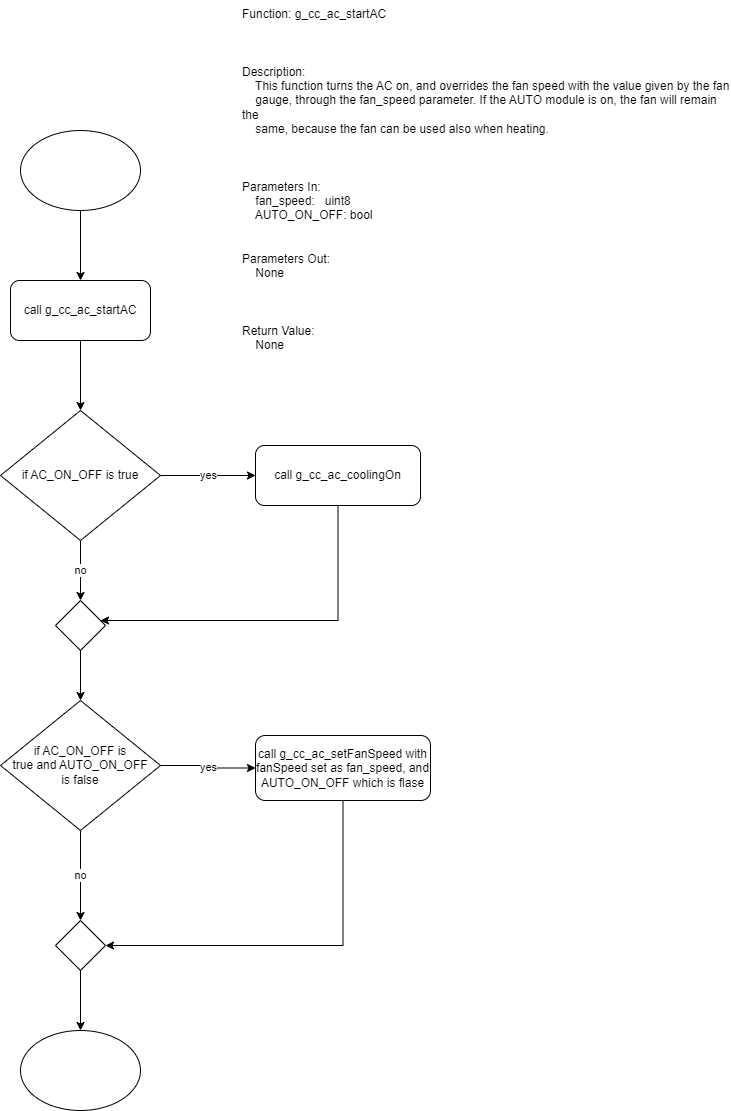

The diagram above was exported from draw.io. Its source (the exported page's mxGraphModel, read from the mxfile embedded in the PNG):
<mxGraphModel dx="1376" dy="768" grid="1" gridSize="10" guides="1" tooltips="1" connect="1" arrows="1" fold="1" page="1" pageScale="1" pageWidth="850" pageHeight="1100" background="#ffffff" math="0" shadow="0">
  <root>
    <mxCell id="0" />
    <mxCell id="1" parent="0" />
    <mxCell id="gBcZOe4BovccMPCMdeSZ-1" value="Function: g_cc_ac_startAC&#10;&#10;&#10;&#10;Description:&#10;    This function turns the AC on, and overrides the fan speed with the value given by the fan &#10;    gauge, through the fan_speed parameter. If the AUTO module is on, the fan will remain the &#10;    same, because the fan can be used also when heating.&#10;&#10;&#10;&#10;Parameters In:&#10;    fan_speed:   uint8 &#10;    AUTO_ON_OFF: bool &#10;&#10;&#10;Parameters Out:&#10;    None&#10;&#10;&#10;&#10;Return Value:&#10;    None" style="text;whiteSpace=wrap;" vertex="1" parent="1">
      <mxGeometry x="360" y="10" width="490" height="370" as="geometry" />
    </mxCell>
    <mxCell id="gBcZOe4BovccMPCMdeSZ-3" style="edgeStyle=orthogonalEdgeStyle;rounded=0;orthogonalLoop=1;jettySize=auto;html=1;" edge="1" parent="1" source="gBcZOe4BovccMPCMdeSZ-2" target="gBcZOe4BovccMPCMdeSZ-4">
      <mxGeometry relative="1" as="geometry">
        <mxPoint x="200" y="260" as="targetPoint" />
      </mxGeometry>
    </mxCell>
    <mxCell id="gBcZOe4BovccMPCMdeSZ-2" value="" style="ellipse;whiteSpace=wrap;html=1;" vertex="1" parent="1">
      <mxGeometry x="140" y="140" width="120" height="80" as="geometry" />
    </mxCell>
    <mxCell id="gBcZOe4BovccMPCMdeSZ-5" style="edgeStyle=orthogonalEdgeStyle;rounded=0;orthogonalLoop=1;jettySize=auto;html=1;entryX=0.5;entryY=0;entryDx=0;entryDy=0;" edge="1" parent="1" source="gBcZOe4BovccMPCMdeSZ-4" target="gBcZOe4BovccMPCMdeSZ-8">
      <mxGeometry relative="1" as="geometry">
        <mxPoint x="200" y="420" as="targetPoint" />
      </mxGeometry>
    </mxCell>
    <mxCell id="gBcZOe4BovccMPCMdeSZ-4" value="call&amp;nbsp;g_cc_ac_startAC" style="rounded=1;whiteSpace=wrap;html=1;" vertex="1" parent="1">
      <mxGeometry x="130" y="290" width="140" height="60" as="geometry" />
    </mxCell>
    <mxCell id="gBcZOe4BovccMPCMdeSZ-6" value="yes" style="edgeStyle=orthogonalEdgeStyle;rounded=0;orthogonalLoop=1;jettySize=auto;html=1;" edge="1" parent="1" source="gBcZOe4BovccMPCMdeSZ-8" target="gBcZOe4BovccMPCMdeSZ-10">
      <mxGeometry relative="1" as="geometry">
        <mxPoint x="370" y="485" as="targetPoint" />
      </mxGeometry>
    </mxCell>
    <mxCell id="gBcZOe4BovccMPCMdeSZ-7" value="no" style="edgeStyle=orthogonalEdgeStyle;rounded=0;orthogonalLoop=1;jettySize=auto;html=1;exitX=0.5;exitY=1;exitDx=0;exitDy=0;entryX=0.5;entryY=0;entryDx=0;entryDy=0;" edge="1" parent="1" source="gBcZOe4BovccMPCMdeSZ-8" target="gBcZOe4BovccMPCMdeSZ-12">
      <mxGeometry relative="1" as="geometry" />
    </mxCell>
    <mxCell id="gBcZOe4BovccMPCMdeSZ-8" value="if AC_ON_OFF is true" style="rhombus;whiteSpace=wrap;html=1;" vertex="1" parent="1">
      <mxGeometry x="120" y="420" width="160" height="130" as="geometry" />
    </mxCell>
    <mxCell id="gBcZOe4BovccMPCMdeSZ-9" style="edgeStyle=orthogonalEdgeStyle;rounded=0;orthogonalLoop=1;jettySize=auto;html=1;" edge="1" parent="1" source="gBcZOe4BovccMPCMdeSZ-10" target="gBcZOe4BovccMPCMdeSZ-12">
      <mxGeometry relative="1" as="geometry">
        <mxPoint x="320" y="650" as="targetPoint" />
        <Array as="points">
          <mxPoint x="458" y="630" />
        </Array>
      </mxGeometry>
    </mxCell>
    <mxCell id="gBcZOe4BovccMPCMdeSZ-10" value="call&amp;nbsp;g_cc_ac_coolingOn" style="rounded=1;whiteSpace=wrap;html=1;" vertex="1" parent="1">
      <mxGeometry x="375" y="455" width="165" height="60" as="geometry" />
    </mxCell>
    <mxCell id="gBcZOe4BovccMPCMdeSZ-11" style="edgeStyle=orthogonalEdgeStyle;rounded=0;orthogonalLoop=1;jettySize=auto;html=1;exitX=0.5;exitY=1;exitDx=0;exitDy=0;" edge="1" parent="1" source="gBcZOe4BovccMPCMdeSZ-12" target="gBcZOe4BovccMPCMdeSZ-15">
      <mxGeometry relative="1" as="geometry">
        <mxPoint x="200" y="730" as="targetPoint" />
      </mxGeometry>
    </mxCell>
    <mxCell id="gBcZOe4BovccMPCMdeSZ-12" value="" style="rhombus;whiteSpace=wrap;html=1;" vertex="1" parent="1">
      <mxGeometry x="175" y="610" width="50" height="50" as="geometry" />
    </mxCell>
    <mxCell id="gBcZOe4BovccMPCMdeSZ-13" value="yes" style="edgeStyle=orthogonalEdgeStyle;rounded=0;orthogonalLoop=1;jettySize=auto;html=1;" edge="1" parent="1" source="gBcZOe4BovccMPCMdeSZ-15" target="gBcZOe4BovccMPCMdeSZ-17">
      <mxGeometry relative="1" as="geometry">
        <mxPoint x="350" y="775" as="targetPoint" />
      </mxGeometry>
    </mxCell>
    <mxCell id="gBcZOe4BovccMPCMdeSZ-14" value="no" style="edgeStyle=orthogonalEdgeStyle;rounded=0;orthogonalLoop=1;jettySize=auto;html=1;entryX=0.5;entryY=0;entryDx=0;entryDy=0;" edge="1" parent="1" source="gBcZOe4BovccMPCMdeSZ-15" target="gBcZOe4BovccMPCMdeSZ-19">
      <mxGeometry relative="1" as="geometry" />
    </mxCell>
    <mxCell id="gBcZOe4BovccMPCMdeSZ-15" value="if AC_ON_OFF is&lt;br&gt;true and AUTO_ON_OFF&lt;br&gt;is false" style="rhombus;whiteSpace=wrap;html=1;" vertex="1" parent="1">
      <mxGeometry x="120" y="710" width="160" height="130" as="geometry" />
    </mxCell>
    <mxCell id="gBcZOe4BovccMPCMdeSZ-16" style="edgeStyle=orthogonalEdgeStyle;rounded=0;orthogonalLoop=1;jettySize=auto;html=1;" edge="1" parent="1" source="gBcZOe4BovccMPCMdeSZ-17" target="gBcZOe4BovccMPCMdeSZ-19">
      <mxGeometry relative="1" as="geometry">
        <mxPoint x="462.5" y="930" as="targetPoint" />
        <Array as="points">
          <mxPoint x="463" y="955" />
        </Array>
      </mxGeometry>
    </mxCell>
    <mxCell id="gBcZOe4BovccMPCMdeSZ-17" value="call g_cc_ac_setFanSpeed with fanSpeed set as fan_speed, and AUTO_ON_OFF which is flase" style="rounded=1;whiteSpace=wrap;html=1;" vertex="1" parent="1">
      <mxGeometry x="375" y="745" width="175" height="65" as="geometry" />
    </mxCell>
    <mxCell id="gBcZOe4BovccMPCMdeSZ-18" style="edgeStyle=orthogonalEdgeStyle;rounded=0;orthogonalLoop=1;jettySize=auto;html=1;" edge="1" parent="1" source="gBcZOe4BovccMPCMdeSZ-19" target="gBcZOe4BovccMPCMdeSZ-20">
      <mxGeometry relative="1" as="geometry">
        <mxPoint x="200" y="1030" as="targetPoint" />
      </mxGeometry>
    </mxCell>
    <mxCell id="gBcZOe4BovccMPCMdeSZ-19" value="" style="rhombus;whiteSpace=wrap;html=1;" vertex="1" parent="1">
      <mxGeometry x="175" y="930" width="50" height="50" as="geometry" />
    </mxCell>
    <mxCell id="gBcZOe4BovccMPCMdeSZ-20" value="" style="ellipse;whiteSpace=wrap;html=1;" vertex="1" parent="1">
      <mxGeometry x="140" y="1040" width="120" height="80" as="geometry" />
    </mxCell>
  </root>
</mxGraphModel>